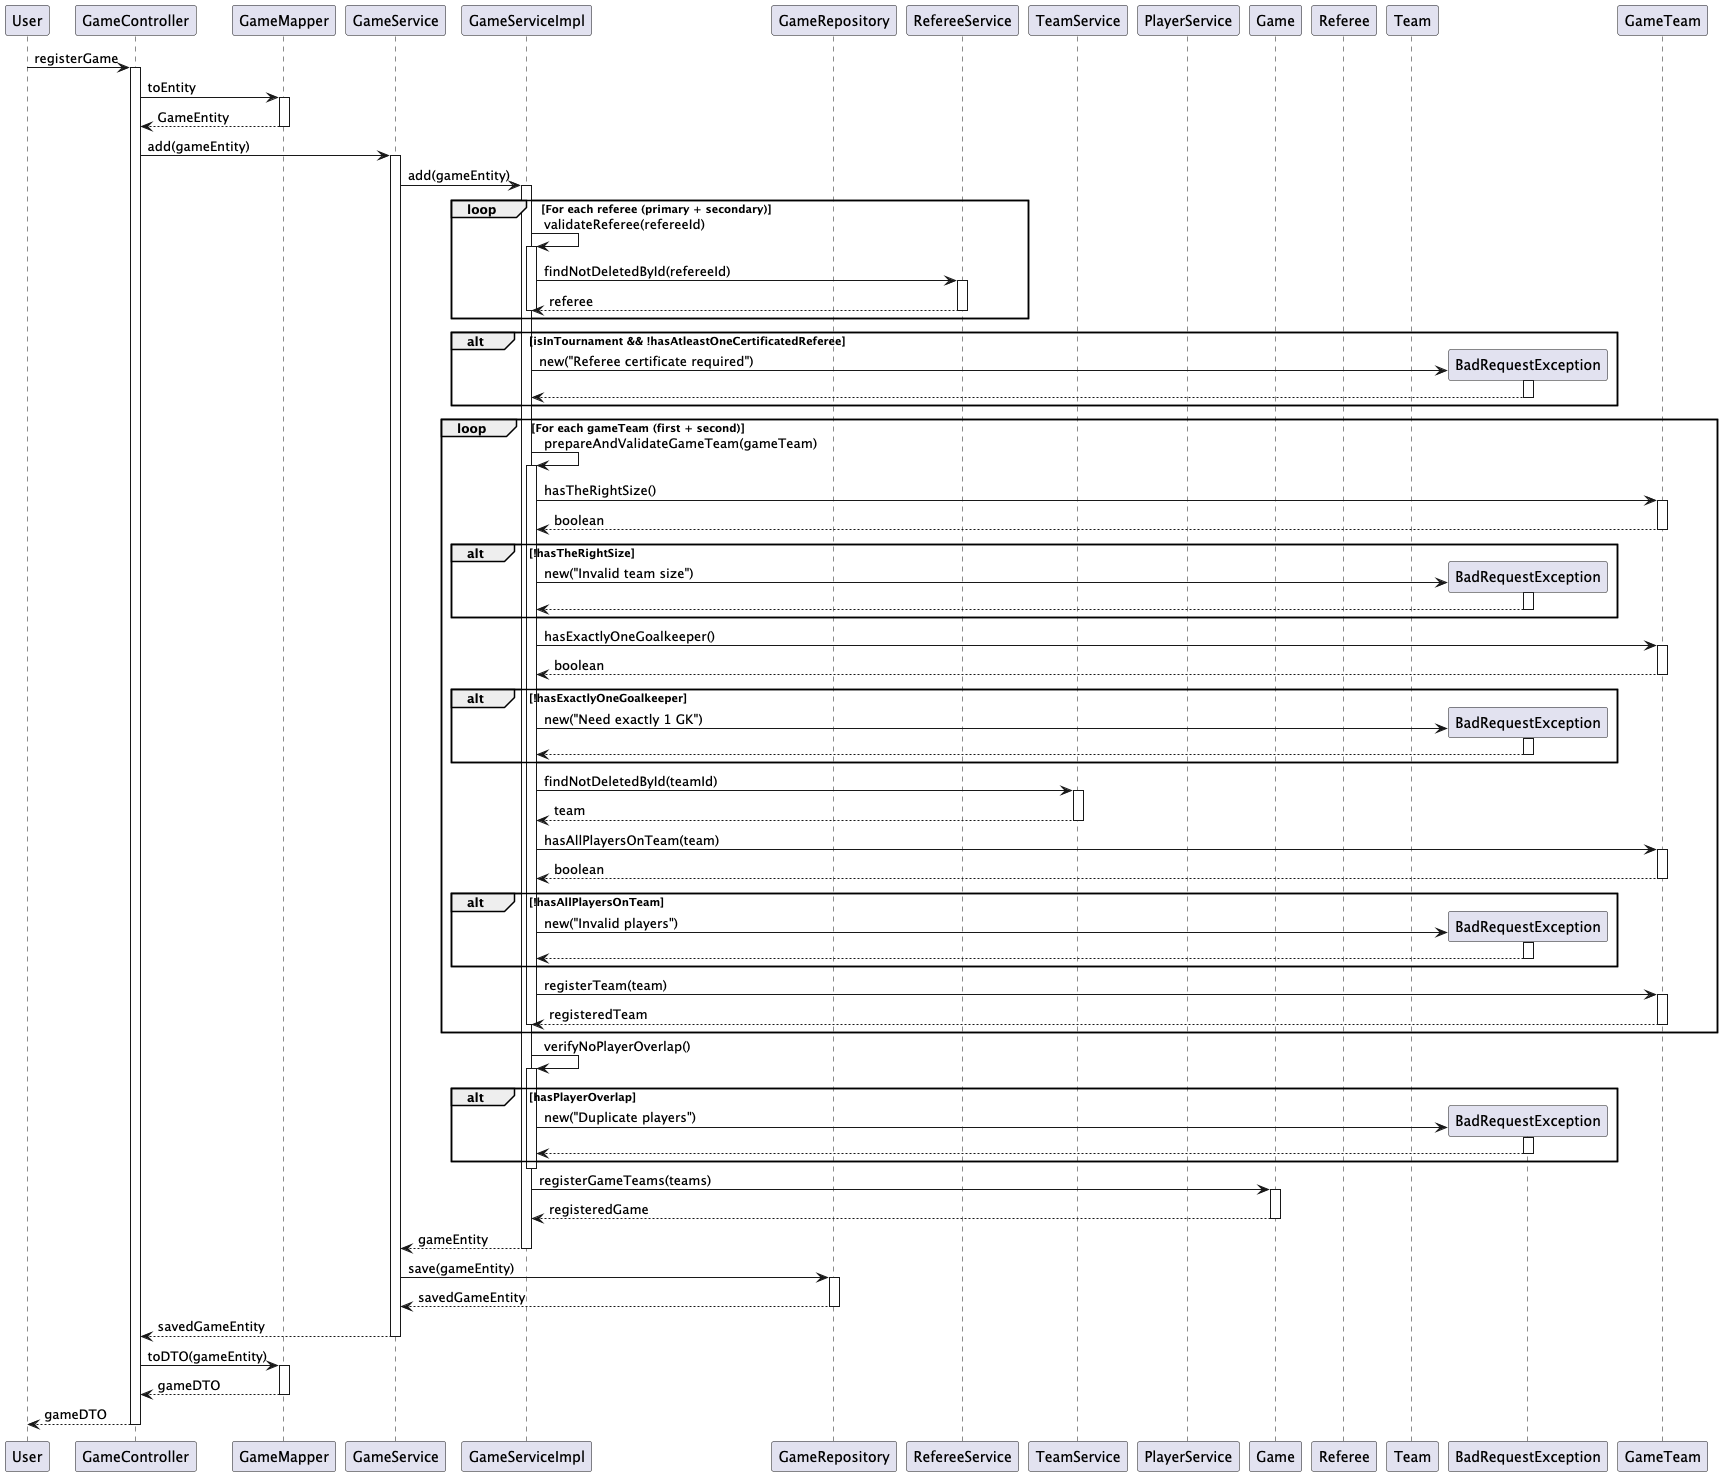

The diagram above was rendered by PlantUML. Its source (embedded in the PNG):
@startuml
participant User
participant GameController
participant GameMapper
participant GameService
participant GameServiceImpl
participant GameRepository
participant RefereeService
participant TeamService
participant PlayerService
participant Game
participant Referee
participant Team

User -> GameController: registerGame
activate GameController

GameController -> GameMapper: toEntity
activate GameMapper
GameMapper --> GameController: GameEntity
deactivate GameMapper

GameController -> GameService: add(gameEntity)
activate GameService

GameService -> GameServiceImpl: add(gameEntity)
activate GameServiceImpl

loop For each referee (primary + secondary)
    GameServiceImpl -> GameServiceImpl: validateReferee(refereeId)
    activate GameServiceImpl

    GameServiceImpl -> RefereeService: findNotDeletedById(refereeId)
    activate RefereeService
    RefereeService --> GameServiceImpl: referee
    deactivate RefereeService

    deactivate GameServiceImpl
end

alt isInTournament && !hasAtleastOneCertificatedReferee
        create BadRequestException
        GameServiceImpl -> BadRequestException: new("Referee certificate required")
        activate BadRequestException
        BadRequestException --> GameServiceImpl
        deactivate BadRequestException
end

loop For each gameTeam (first + second)
    GameServiceImpl -> GameServiceImpl: prepareAndValidateGameTeam(gameTeam)
    activate GameServiceImpl

    GameServiceImpl -> GameTeam: hasTheRightSize()
    activate GameTeam
    GameTeam --> GameServiceImpl: boolean
    deactivate GameTeam

    alt !hasTheRightSize
        create BadRequestException
        GameServiceImpl -> BadRequestException: new("Invalid team size")
        activate BadRequestException
        BadRequestException --> GameServiceImpl
        deactivate BadRequestException
    end

    GameServiceImpl -> GameTeam: hasExactlyOneGoalkeeper()
    activate GameTeam
    GameTeam --> GameServiceImpl: boolean
    deactivate GameTeam

    alt !hasExactlyOneGoalkeeper
        create BadRequestException
        GameServiceImpl -> BadRequestException: new("Need exactly 1 GK")
        activate BadRequestException
        BadRequestException --> GameServiceImpl
        deactivate BadRequestException
    end

    GameServiceImpl -> TeamService: findNotDeletedById(teamId)
    activate TeamService
    TeamService --> GameServiceImpl: team
    deactivate TeamService

    GameServiceImpl -> GameTeam: hasAllPlayersOnTeam(team)
    activate GameTeam
    GameTeam --> GameServiceImpl: boolean
    deactivate GameTeam

    alt !hasAllPlayersOnTeam
        create BadRequestException
        GameServiceImpl -> BadRequestException: new("Invalid players")
        activate BadRequestException
        BadRequestException --> GameServiceImpl
        deactivate BadRequestException
    end

    GameServiceImpl -> GameTeam: registerTeam(team)
    activate GameTeam
    GameTeam --> GameServiceImpl: registeredTeam
    deactivate GameTeam

    deactivate GameServiceImpl
end

GameServiceImpl -> GameServiceImpl: verifyNoPlayerOverlap()
activate GameServiceImpl

alt hasPlayerOverlap
    create BadRequestException
    GameServiceImpl -> BadRequestException: new("Duplicate players")
    activate BadRequestException
    BadRequestException --> GameServiceImpl
    deactivate BadRequestException
end

deactivate GameServiceImpl

GameServiceImpl -> Game: registerGameTeams(teams)
activate Game
Game --> GameServiceImpl: registeredGame
deactivate Game

GameServiceImpl --> GameService: gameEntity
deactivate GameServiceImpl

GameService -> GameRepository : save(gameEntity)
activate GameRepository
GameRepository --> GameService : savedGameEntity
deactivate GameRepository
GameService --> GameController: savedGameEntity
deactivate GameService

GameController -> GameMapper: toDTO(gameEntity)
activate GameMapper
GameMapper --> GameController: gameDTO
deactivate GameMapper

GameController --> User: gameDTO
deactivate GameController

@enduml